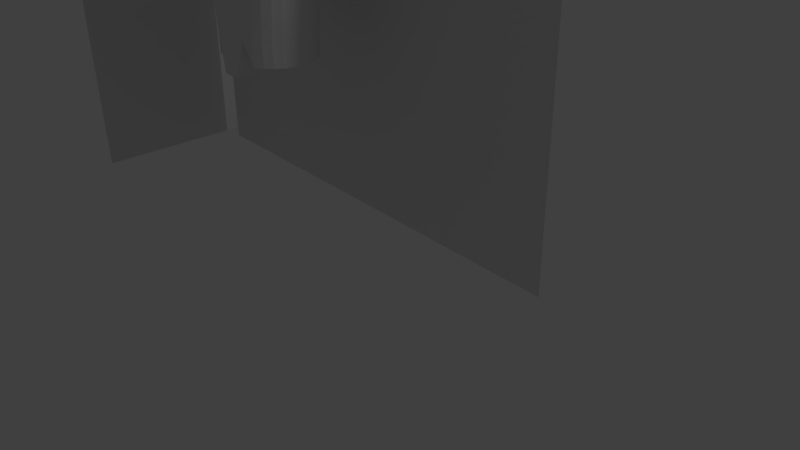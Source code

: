 # Source: BigGuy.blend  (saved by Blender 2.78.0; exported with 4.5.12 LTS)
import bpy
from mathutils import Matrix  # noqa: F401  (used for matrix-valued properties, if any)

bpy.ops.wm.read_factory_settings(use_empty=True)
scene = bpy.context.scene
scene.name = 'Scene'

# ---- collections
col_collection_1 = bpy.data.collections.new('Collection 1'); scene.collection.children.link(col_collection_1)

# ---- materials (node trees are filled in below, after node groups)
mat_bigguy = bpy.data.materials.new('BigGuy')
mat_bigguy.alpha_threshold = 0.0
mat_bigguy.use_transparent_shadow = False
mat_bigguy.roughness = 0.5

# ---- material node trees

# ---- world
world_world = bpy.data.worlds.new('World'); scene.world = world_world
world_world.color = (0.05088, 0.05088, 0.05088)
world_world.use_sun_shadow = False
world_world.sun_shadow_jitter_overblur = 0.0
world_world.cycles.sampling_method = 'MANUAL'

# ---- cameras
cam_camera = bpy.data.cameras.new('Camera')
cam_camera.clip_end = 100.0
cam_camera.lens = 35.0
cam_camera.sensor_width = 32.0
cam_camera.sensor_height = 18.0
cam_camera.ortho_scale = 7.314
cam_camera.dof.focus_distance = 0.0
cam_camera.dof.aperture_fstop = 128.0

# ---- lights
light_lamp = bpy.data.lights.new('Lamp', 'POINT')
light_lamp.transmission_factor = 0.0
light_lamp.cutoff_distance = 30.0
light_lamp.energy = 100.0
light_lamp.shadow_buffer_clip_start = 1.001
light_lamp.shadow_soft_size = 0.1
light_lamp.shadow_maximum_resolution = 0.006
light_lamp.use_absolute_resolution = True

# ---- meshes
me_cylinder = bpy.data.meshes.new('Cylinder')
me_cylinder.from_pydata([(0.0, 1.0, -1.0), (0.0, 1.0, 1.0), (0.2045, 0.9808, -1.0), (0.2133, 0.9808, 1.0), (0.3974, 0.9239, -1.0), (0.4147, 0.9239, 1.0), (0.5752, 0.8315, -1.0), (0.6003, 0.8315, 1.0), (0.7311, 0.7071, -1.0), (0.763, 0.7071, 1.0), (0.859, 0.5556, -1.0), (0.8965, 0.5556, 1.0), (0.954, 0.3827, -1.0), (0.9957, 0.3827, 1.0), (1.013, 0.1951, -1.0), (1.057, 0.1951, 1.0), (1.032, 7.55e-08, -1.0), (1.077, 7.55e-08, 1.0), (1.013, -0.1951, -1.0), (1.057, -0.1951, 1.0), (0.954, -0.3827, -1.0), (0.9957, -0.3827, 1.0), (0.859, -0.5556, -1.0), (0.8965, -0.5556, 1.0), (0.7311, -0.7071, -1.0), (0.763, -0.7071, 1.0), (0.5752, -0.8315, -1.0), (0.6003, -0.8315, 1.0), (0.3974, -0.9239, -1.0), (0.4147, -0.9239, 1.0), (0.2045, -0.9808, -1.0), (0.2133, -0.9808, 1.0), (0.0, -1.0, -1.0), (0.0, -1.0, 1.0), (0.0, 1.191, 1.937), (0.2131, 1.173, 1.95), (0.4142, 1.117, 1.989), (0.5996, 1.027, 2.052), (0.7621, 0.9052, 2.136), (0.8954, 0.7572, 2.239), (0.9945, 0.5882, 2.357), (1.056, 0.4049, 2.485), (1.076, 0.2143, 2.618), (1.056, 0.02364, 2.751), (0.9945, -0.1597, 2.878), (0.8954, -0.3286, 2.996), (0.7621, -0.4767, 3.099), (0.5996, -0.5982, 3.184), (0.4142, -0.6885, 3.247), (0.2131, -0.7441, 3.286), (0.0, -0.7629, 3.299), (0.0, 1.368, 3.188), (0.2271, 1.349, 3.201), (0.4417, 1.293, 3.24), (0.6394, 1.203, 3.303), (0.8128, 1.081, 3.388), (0.9551, 0.9333, 3.491), (1.061, 0.7644, 3.609), (1.126, 0.5811, 3.736), (1.148, 0.3905, 3.869), (1.126, 0.1998, 4.002), (1.061, 0.0165, 4.13), (0.9551, -0.1524, 4.247), (0.8128, -0.3005, 4.351), (0.6394, -0.422, 4.435), (0.4417, -0.5123, 4.498), (0.2271, -0.5679, 4.537), (0.0, -0.5867, 4.55), (0.0, 1.476, 5.34), (0.2158, 1.46, 5.353), (0.4196, 1.412, 5.392), (0.6075, 1.334, 5.455), (0.7721, 1.229, 5.54), (0.9072, 1.102, 5.643), (1.008, 0.9559, 5.76), (1.069, 0.7978, 5.888), (1.09, 0.6333, 6.021), (1.069, 0.4688, 6.154), (1.008, 0.3107, 6.282), (0.9072, 0.1649, 6.399), (0.7721, 0.03717, 6.502), (0.6075, -0.06767, 6.587), (0.4196, -0.1456, 6.65), (0.2158, -0.1936, 6.689), (0.0, -0.2098, 6.702), (0.0, 1.443, 6.944), (0.199, 1.429, 6.945), (0.3866, 1.385, 6.946), (0.5594, 1.313, 6.948), (0.711, 1.217, 6.951), (0.8353, 1.1, 6.955), (0.9278, 0.9668, 6.959), (0.9847, 0.822, 6.963), (1.004, 0.6714, 6.967), (0.9847, 0.5208, 6.972), (0.9278, 0.376, 6.976), (0.8353, 0.2425, 6.98), (0.711, 0.1255, 6.983), (0.5594, 0.02953, 6.986), (0.3866, -0.0418, 6.988), (0.199, -0.08573, 6.989), (0.0, -0.1006, 6.99), (0.0, 1.186, 7.939), (0.1772, 1.175, 7.931), (0.3438, 1.14, 7.906), (0.4974, 1.083, 7.865), (0.632, 1.008, 7.811), (0.7425, 0.9151, 7.744), (0.8245, 0.8096, 7.669), (0.8751, 0.6952, 7.587), (0.8922, 0.5762, 7.501), (0.8751, 0.4571, 7.416), (0.8245, 0.3427, 7.334), (0.7425, 0.2372, 7.258), (0.632, 0.1447, 7.192), (0.4974, 0.06884, 7.137), (0.3438, 0.01246, 7.097), (0.1772, -0.02226, 7.072), (0.0, -0.03398, 7.064), (0.0, 0.8404, 8.895), (0.0941, 0.8328, 8.878), (0.1809, 0.8103, 8.829), (0.2608, 0.7736, 8.749), (0.3309, 0.7243, 8.642), (0.3884, 0.6642, 8.511), (0.4312, 0.5956, 8.362), (0.4575, 0.5213, 8.2), (0.4664, 0.4439, 8.031), (0.4575, 0.3665, 7.863), (0.4312, 0.2921, 7.701), (0.3884, 0.2236, 7.551), (0.3309, 0.1635, 7.421), (0.2608, 0.1142, 7.313), (0.1809, 0.07752, 7.233), (0.0941, 0.05495, 7.184), (0.0, 0.04733, 7.168), (0.0, 1.0, -3.167), (0.1861, 0.9808, -3.167), (0.369, 0.9239, -3.167), (0.5376, 0.8315, -3.167), (0.6853, 0.7071, -3.167), (0.8066, 0.5556, -3.167), (0.8967, 0.3827, -3.167), (0.9522, 0.1951, -3.167), (0.9709, 1.487e-07, -3.167), (0.9522, -0.1951, -3.167), (0.8967, -0.3827, -3.167), (0.8066, -0.5556, -3.167), (0.6853, -0.7071, -3.167), (0.5376, -0.8315, -3.167), (0.369, -0.9239, -3.167), (0.1861, -0.9808, -3.167), (0.0, -1.0, -3.167), (0.0, 1.0, -5.807), (0.1861, 0.9808, -5.807), (0.3654, 0.4531, -5.147), (0.5306, 0.8208, -4.927), (0.6765, 0.698, -4.927), (0.7962, 0.5485, -4.927), (0.8851, 0.3778, -4.927), (0.9399, 0.1926, -4.927), (0.9584, 1.489e-07, -4.927), (0.9399, -0.1926, -4.927), (0.8851, -0.3778, -4.927), (0.7962, -0.5485, -4.927), (0.6765, -0.698, -4.927), (0.5306, -0.8208, -4.927), (0.3654, -0.4531, -5.147), (0.1861, -0.9808, -5.807), (0.0, -1.0, -5.807)], [], [(0, 1, 3, 2), (2, 3, 5, 4), (4, 5, 7, 6), (6, 7, 9, 8), (8, 9, 11, 10), (10, 11, 13, 12), (12, 13, 15, 14), (14, 15, 17, 16), (16, 17, 19, 18), (18, 19, 21, 20), (20, 21, 23, 22), (22, 23, 25, 24), (24, 25, 27, 26), (26, 27, 29, 28), (28, 29, 31, 30), (30, 31, 33, 32), (31, 29, 48, 49), (5, 3, 35, 36), (23, 21, 44, 45), (15, 13, 40, 41), (33, 31, 49, 50), (7, 5, 36, 37), (25, 23, 45, 46), (17, 15, 41, 42), (9, 7, 37, 38), (27, 25, 46, 47), (19, 17, 42, 43), (11, 9, 38, 39), (29, 27, 47, 48), (3, 1, 34, 35), (21, 19, 43, 44), (13, 11, 39, 40), (50, 49, 66, 67), (37, 36, 53, 54), (38, 37, 54, 55), (39, 38, 55, 56), (40, 39, 56, 57), (41, 40, 57, 58), (42, 41, 58, 59), (43, 42, 59, 60), (44, 43, 60, 61), (45, 44, 61, 62), (46, 45, 62, 63), (47, 46, 63, 64), (48, 47, 64, 65), (35, 34, 51, 52), (49, 48, 65, 66), (36, 35, 52, 53), (57, 56, 73, 74), (58, 57, 74, 75), (59, 58, 75, 76), (60, 59, 76, 77), (61, 60, 77, 78), (62, 61, 78, 79), (63, 62, 79, 80), (64, 63, 80, 81), (65, 64, 81, 82), (52, 51, 68, 69), (66, 65, 82, 83), (53, 52, 69, 70), (67, 66, 83, 84), (54, 53, 70, 71), (55, 54, 71, 72), (56, 55, 72, 73), (77, 76, 93, 94), (78, 77, 94, 95), (79, 78, 95, 96), (80, 79, 96, 97), (81, 80, 97, 98), (82, 81, 98, 99), (69, 68, 85, 86), (83, 82, 99, 100), (70, 69, 86, 87), (84, 83, 100, 101), (71, 70, 87, 88), (72, 71, 88, 89), (73, 72, 89, 90), (74, 73, 90, 91), (75, 74, 91, 92), (76, 75, 92, 93), (97, 96, 113, 114), (98, 97, 114, 115), (99, 98, 115, 116), (86, 85, 102, 103), (100, 99, 116, 117), (87, 86, 103, 104), (101, 100, 117, 118), (88, 87, 104, 105), (89, 88, 105, 106), (90, 89, 106, 107), (91, 90, 107, 108), (92, 91, 108, 109), (93, 92, 109, 110), (94, 93, 110, 111), (95, 94, 111, 112), (96, 95, 112, 113), (117, 116, 133, 134), (104, 103, 120, 121), (118, 117, 134, 135), (105, 104, 121, 122), (106, 105, 122, 123), (107, 106, 123, 124), (108, 107, 124, 125), (109, 108, 125, 126), (110, 109, 126, 127), (111, 110, 127, 128), (112, 111, 128, 129), (113, 112, 129, 130), (114, 113, 130, 131), (115, 114, 131, 132), (116, 115, 132, 133), (103, 102, 119, 120), (2, 4, 138, 137), (20, 22, 147, 146), (12, 14, 143, 142), (30, 32, 152, 151), (4, 6, 139, 138), (22, 24, 148, 147), (14, 16, 144, 143), (6, 8, 140, 139), (24, 26, 149, 148), (16, 18, 145, 144), (8, 10, 141, 140), (26, 28, 150, 149), (0, 2, 137, 136), (18, 20, 146, 145), (10, 12, 142, 141), (28, 30, 151, 150), (143, 144, 161, 160), (144, 145, 162, 161), (145, 146, 163, 162), (146, 147, 164, 163), (147, 148, 165, 164), (148, 149, 166, 165), (149, 150, 167, 166), (136, 137, 154, 153), (150, 151, 168, 167), (137, 138, 155, 154), (151, 152, 169, 168), (138, 139, 156, 155), (139, 140, 157, 156), (140, 141, 158, 157), (141, 142, 159, 158), (142, 143, 160, 159), (154, 155, 167, 168, 169, 153)])
me_cylinder.use_remesh_preserve_volume = False
me_cylinder.use_remesh_preserve_attributes = False
me_cylinder.use_mirror_vertex_groups = False
me_cylinder.update()
me_bigguy_001 = bpy.data.meshes.new('BigGuy.001')
me_bigguy_001.from_pydata([(0.7386, -0.5, 0.0), (0.7386, 0.5, 0.0), (0.3725, 0.5, 0.0), (0.3835, -0.5, 0.0)], [], [(2, 3, 0, 1)])
_uv = me_bigguy_001.uv_layers.new(name='UVMap')
_uv.uv.foreach_set('vector', [0.7363, 1.0, 0.7442, 0.0, 1.0, 0.0, 1.0, 1.0])
me_bigguy_001.materials.append(mat_bigguy)
me_bigguy_001.use_remesh_preserve_volume = False
me_bigguy_001.use_remesh_preserve_attributes = False
me_bigguy_001.use_mirror_vertex_groups = False
me_bigguy_001.update()
me_bigguy = bpy.data.meshes.new('BigGuy')
me_bigguy.from_pydata([(-0.6497, -0.5, 0.0), (-0.6497, 0.5, 0.0), (0.3725, 0.5, 0.0), (0.3835, -0.5, 0.0)], [], [(0, 3, 2, 1)])
_uv = me_bigguy.uv_layers.new(name='UVMap')
_uv.uv.foreach_set('vector', [0.0, 0.0, 0.7442, 0.0, 0.7363, 1.0, 0.0, 1.0])
me_bigguy.materials.append(mat_bigguy)
me_bigguy.use_remesh_preserve_volume = False
me_bigguy.use_remesh_preserve_attributes = False
me_bigguy.use_mirror_vertex_groups = False
me_bigguy.update()

# ---- objects
ob_cylinder = bpy.data.objects.new('Cylinder', me_cylinder)
ob_bigguy_001 = bpy.data.objects.new('BigGuy.001', me_bigguy_001)
ob_bigguy = bpy.data.objects.new('BigGuy', me_bigguy)
ob_z_cam_main_target = bpy.data.objects.new('z_cam.main.target', None)
ob_z_cam_main = bpy.data.objects.new('z_cam.main', cam_camera)
ob_z_point_000 = bpy.data.objects.new('z_point.000', light_lamp)

# ---- transforms, parenting, visibility, modifiers, constraints
ob_cylinder.location = (-0.8203, -1.242, 3.167)
ob_cylinder.scale = (0.6415, 0.5409, 0.1688)
ob_cylinder.lineart.crease_threshold = 0.0
_m = ob_cylinder.modifiers.new('Mirror', 'MIRROR')
_m.use_clip = True
_m.merge_threshold = 0.02567
ob_bigguy_001.location = (-4.163, -4.292, 3.045)
ob_bigguy_001.rotation_euler = (1.571, -0.0, 1.571)
ob_bigguy_001.scale = (6.011, 6.011, 6.011)
ob_bigguy_001.lineart.crease_threshold = 0.0
ob_bigguy.location = (0.03204, 0.0, 3.045)
ob_bigguy.rotation_euler = (1.571, -0.0, 0.0)
ob_bigguy.scale = (6.011, 6.011, 6.011)
ob_bigguy.lineart.crease_threshold = 0.0
ob_z_cam_main_target.location = (0.0, 0.0, 0.0)
ob_z_cam_main_target.empty_image_offset = (0.0, 0.0)
ob_z_cam_main_target.lineart.crease_threshold = 0.0
ob_z_cam_main.location = (7.481, -6.508, 5.344)
ob_z_cam_main.rotation_euler = (1.109, 0.0, 0.8149)
ob_z_cam_main.lock_rotations_4d = False
ob_z_cam_main.empty_display_type = 'ARROWS'
ob_z_cam_main.color = (0.0, 0.0, 0.0, 0.0)
ob_z_cam_main.display_type = 'WIRE'
ob_z_cam_main.lineart.crease_threshold = 0.0
_c = ob_z_cam_main.constraints.new('TRACK_TO'); _c.name = 'AutoTrack'
_c.target = ob_z_cam_main_target
ob_z_point_000.location = (4.076, 1.005, 5.904)
ob_z_point_000.rotation_euler = (0.6503, 0.05522, 1.866)
ob_z_point_000.lock_rotations_4d = False
ob_z_point_000.empty_display_type = 'ARROWS'
ob_z_point_000.color = (0.0, 0.0, 0.0, 0.0)
ob_z_point_000.lineart.crease_threshold = 0.0

# ---- collection membership
col_collection_1.objects.link(ob_cylinder)
col_collection_1.objects.link(ob_bigguy_001)
col_collection_1.objects.link(ob_bigguy)
col_collection_1.objects.link(ob_z_cam_main_target)
col_collection_1.objects.link(ob_z_cam_main)
col_collection_1.objects.link(ob_z_point_000)

# ---- scene / render settings (as saved in the file)
scene.camera = ob_z_cam_main
scene.frame_start = 1; scene.frame_end = 250; scene.frame_set(1)
scene.render.engine = 'BLENDER_EEVEE_NEXT'
scene.render.resolution_percentage = 50
scene.render.dither_intensity = 0.0
scene.cycles.use_denoising = False
scene.cycles.samples = 128
scene.cycles.sampling_pattern = 'TABULATED_SOBOL'
scene.cycles.light_sampling_threshold = 0.0
scene.cycles.use_adaptive_sampling = False
scene.cycles.use_light_tree = False
scene.cycles.blur_glossy = 0.0
scene.cycles.sample_clamp_indirect = 0.0
scene.view_settings.view_transform = 'Standard'
scene.unit_settings.scale_length = 0.3048
bpy.context.view_layer.update()

